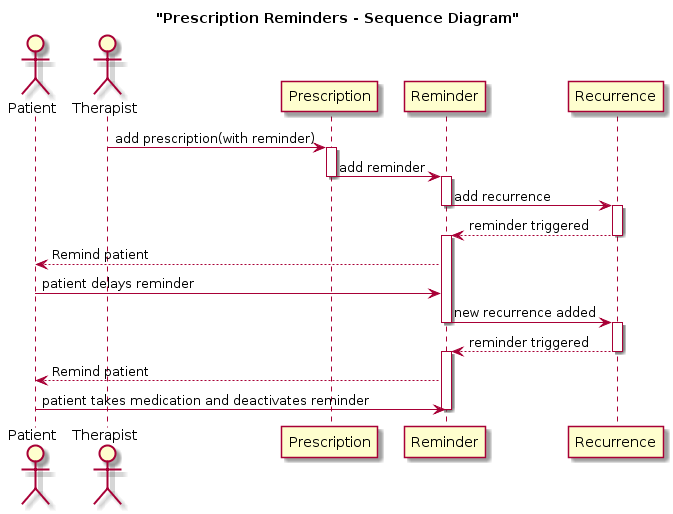

The diagram above was rendered by PlantUML. Its source (embedded in the PNG):
@startuml
title "Prescription Reminders - Sequence Diagram"

actor Patient
actor Therapist

Therapist -> Prescription : add prescription(with reminder)
activate Prescription
    Prescription -> Reminder : add reminder
    deactivate Prescription
    activate Reminder
        Reminder -> Recurrence : add recurrence
        deactivate Reminder
        activate Recurrence
        Recurrence --> Reminder : reminder triggered
        deactivate Recurrence
        activate Reminder
    Reminder --> Patient : Remind patient
Patient -> Reminder : patient delays reminder
Reminder -> Recurrence : new recurrence added
deactivate Reminder
    activate Recurrence
    Recurrence --> Reminder : reminder triggered
    deactivate Recurrence
    activate Reminder
Reminder --> Patient : Remind patient
    Patient -> Reminder : patient takes medication and deactivates reminder
    deactivate Reminder
@enduml